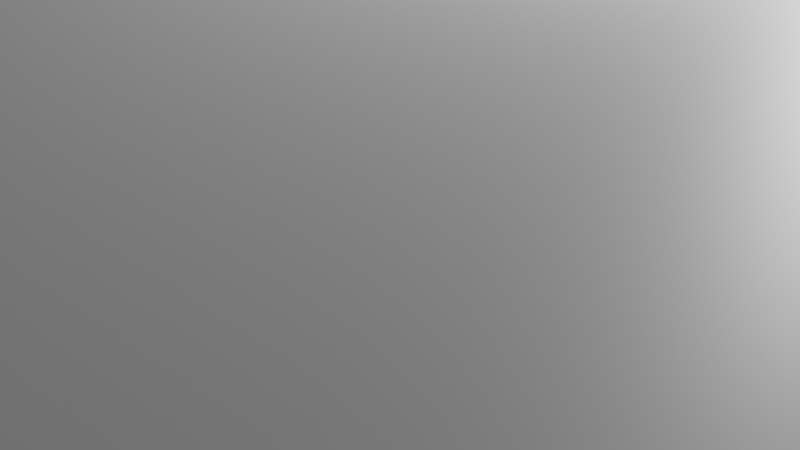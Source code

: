 # Source: usb.blend  (saved by Blender 3.6.11; exported with 4.5.12 LTS)
import bpy
from mathutils import Matrix  # noqa: F401  (used for matrix-valued properties, if any)

bpy.ops.wm.read_factory_settings(use_empty=True)
scene = bpy.context.scene
scene.name = 'Scene'

# ---- collections
col_collection = bpy.data.collections.new('Collection'); scene.collection.children.link(col_collection)

# ---- materials (node trees are filled in below, after node groups)
mat_plug = bpy.data.materials.new('plug')
mat_plug.use_transparent_shadow = False
mat_body = bpy.data.materials.new('body')
mat_body.use_transparent_shadow = False
mat_loop = bpy.data.materials.new('loop')
mat_loop.use_transparent_shadow = False

# ---- material node trees
mat_plug.use_nodes = True; mat_plug.node_tree.nodes.clear()
_N = mat_plug.node_tree.nodes; _L = mat_plug.node_tree.links
n0 = _N.new('ShaderNodeBsdfPrincipled'); n0.name = 'Principled BSDF'; n0.location = (10, 300)
n0.distribution = 'GGX'
n0.subsurface_method = 'RANDOM_WALK_SKIN'
n0.inputs[3].default_value = 1.45
n0.inputs[27].default_value = (0.0, 0.0, 0.0, 1.0)
n0.inputs[28].default_value = 1.0
n1 = _N.new('ShaderNodeOutputMaterial'); n1.name = 'Material Output'; n1.location = (300, 300)
_L.new(n0.outputs[0], n1.inputs[0])
n1.is_active_output = True
mat_body.use_nodes = True; mat_body.node_tree.nodes.clear()
_N = mat_body.node_tree.nodes; _L = mat_body.node_tree.links
n0 = _N.new('ShaderNodeBsdfPrincipled'); n0.name = 'Principled BSDF'; n0.location = (10, 300)
n0.distribution = 'GGX'
n0.subsurface_method = 'RANDOM_WALK_SKIN'
n0.inputs[3].default_value = 1.45
n0.inputs[27].default_value = (0.0, 0.0, 0.0, 1.0)
n0.inputs[28].default_value = 1.0
n1 = _N.new('ShaderNodeOutputMaterial'); n1.name = 'Material Output'; n1.location = (300, 300)
_L.new(n0.outputs[0], n1.inputs[0])
n1.is_active_output = True
mat_loop.use_nodes = True; mat_loop.node_tree.nodes.clear()
_N = mat_loop.node_tree.nodes; _L = mat_loop.node_tree.links
n0 = _N.new('ShaderNodeBsdfPrincipled'); n0.name = 'Principled BSDF'; n0.location = (10, 300)
n0.distribution = 'GGX'
n0.subsurface_method = 'RANDOM_WALK_SKIN'
n0.inputs[3].default_value = 1.45
n0.inputs[27].default_value = (0.0, 0.0, 0.0, 1.0)
n0.inputs[28].default_value = 1.0
n1 = _N.new('ShaderNodeOutputMaterial'); n1.name = 'Material Output'; n1.location = (300, 300)
_L.new(n0.outputs[0], n1.inputs[0])
n1.is_active_output = True

# ---- world
world_world = bpy.data.worlds.new('World'); scene.world = world_world
world_world.use_nodes = True; world_world.node_tree.nodes.clear()
_N = world_world.node_tree.nodes; _L = world_world.node_tree.links
n0 = _N.new('ShaderNodeOutputWorld'); n0.name = 'World Output'; n0.location = (300, 300)
n1 = _N.new('ShaderNodeBackground'); n1.name = 'Background'; n1.location = (10, 300)
n1.inputs[0].default_value = (0.05088, 0.05088, 0.05088, 1.0)
_L.new(n1.outputs[0], n0.inputs[0])
n0.is_active_output = True
world_world.color = (0.05088, 0.05088, 0.05088)
world_world.use_sun_shadow = False
world_world.sun_shadow_jitter_overblur = 0.0

# ---- cameras
cam_camera = bpy.data.cameras.new('Camera')
cam_camera.clip_end = 100.0
cam_camera.ortho_scale = 7.314

# ---- lights
light_light = bpy.data.lights.new('Light', 'POINT')
light_light.transmission_factor = 0.0
light_light.energy = 1000.0
light_light.shadow_soft_size = 0.1
light_light.shadow_maximum_resolution = 0.006
light_light.use_absolute_resolution = True

# ---- meshes
me_cube_001 = bpy.data.meshes.new('Cube.001')
me_cube_001.from_pydata([(-10.35, -19.65, -3.682), (-10.35, -19.65, 3.682), (-10.35, 25.0, -3.682), (-10.35, 25.0, 3.682), (10.35, -19.65, -3.682), (10.35, -19.65, 3.682), (10.35, 25.0, -3.682), (10.35, 25.0, 3.682), (-10.35, 17.29, -3.682), (-10.35, 8.959, -3.682), (-10.35, 0.6261, -3.682), (-10.35, -7.707, -3.682), (-10.35, -10.69, -3.682), (-10.35, -10.69, 3.682), (-10.35, -7.707, 3.682), (-10.35, 0.6261, 3.682), (-10.35, 8.959, 3.682), (-10.35, 17.29, 3.682), (10.35, -10.69, -3.682), (10.35, -7.707, -3.682), (10.35, 0.6261, -3.682), (10.35, 8.959, -3.682), (10.35, 17.29, -3.682), (10.35, 17.29, 3.682), (10.35, 8.959, 3.682), (10.35, 0.6261, 3.682), (10.35, -7.707, 3.682), (10.35, -10.69, 3.682), (-10.35, -15.17, -3.682), (10.35, -15.17, 3.682), (-10.35, -15.17, 3.682), (10.35, -15.17, -3.682), (-6.3, -19.65, -2.241), (-6.3, -19.65, 2.241), (6.3, -19.65, -2.241), (6.3, -19.65, 2.241), (-6.3, -30.08, -2.241), (-6.3, -30.08, 2.241), (6.3, -30.08, -2.241), (6.3, -30.08, 2.241), (-6.3, -30.08, -0.5051), (6.3, -30.08, -0.5051), (-5.247, -18.35, -0.2755), (5.247, -18.35, -0.2755), (-5.247, -18.35, 2.011), (5.247, -18.35, 2.011), (-8.119, 25.0, -2.337), (-8.119, 25.0, 2.337), (8.119, 25.0, -2.337), (8.119, 25.0, 2.337), (-8.119, 28.12, -2.337), (-8.119, 28.12, 2.337), (8.119, 28.12, -2.337), (8.119, 28.12, 2.337), (-8.119, 25.0, 0.0), (0.0, 25.0, -2.337), (0.0, 25.0, 2.337), (8.119, 25.0, 0.0), (-8.119, 28.12, 0.0), (0.0, 28.12, -2.337), (0.0, 28.12, 2.337), (8.119, 28.12, 0.0), (8.119, 26.56, -2.337), (8.119, 26.56, 2.337), (-8.119, 26.56, -2.337), (-8.119, 26.56, 2.337), (-8.119, 26.56, 0.0), (0.0, 28.12, 0.0), (8.119, 26.56, 0.0), (-8.119, 25.0, -1.168), (-4.06, 25.0, -2.337), (4.06, 25.0, 2.337), (8.119, 25.0, -1.168), (-8.119, 28.12, -1.168), (-4.06, 28.12, -2.337), (4.06, 28.12, 2.337), (8.119, 28.12, -1.168), (8.119, 27.34, -2.337), (8.119, 25.78, 2.337), (-8.119, 27.34, -2.337), (-8.119, 25.78, 2.337), (-8.119, 25.0, 1.168), (4.06, 25.0, -2.337), (-4.06, 25.0, 2.337), (8.119, 25.0, 1.168), (-8.119, 28.12, 1.168), (4.06, 28.12, -2.337), (-4.06, 28.12, 2.337), (8.119, 28.12, 1.168), (8.119, 25.78, -2.337), (8.119, 27.34, 2.337), (-8.119, 25.78, -2.337), (-8.119, 27.34, 2.337), (-8.119, 27.34, 0.0), (-8.119, 25.78, 0.0), (-8.119, 26.56, -1.168), (-8.119, 26.56, 1.168), (0.0, 27.34, 2.337), (-4.06, 26.56, 2.337), (4.06, 26.56, 2.337), (0.0, 27.34, -2.337), (4.06, 26.56, -2.337), (-4.06, 26.56, -2.337), (4.06, 28.12, 0.0), (-4.06, 28.12, 0.0), (0.0, 28.12, -1.168), (0.0, 28.12, 1.168), (8.119, 27.34, 0.0), (8.119, 25.78, 0.0), (8.119, 26.56, 1.168), (8.119, 26.56, -1.168), (8.119, 25.78, -1.168), (8.119, 25.78, 1.168), (8.119, 27.34, 1.168), (-4.06, 28.12, 1.168), (-4.06, 28.12, -1.168), (4.06, 28.12, -1.168), (-4.06, 25.78, -2.337), (4.06, 25.78, -2.337), (4.06, 27.34, -2.337), (4.06, 25.78, 2.337), (-4.06, 25.78, 2.337), (-4.06, 27.34, 2.337), (-8.119, 25.78, 1.168), (-8.119, 25.78, -1.168), (-8.119, 27.34, -1.168), (-8.119, 27.34, 1.168), (4.06, 27.34, 2.337), (-4.06, 27.34, -2.337), (4.06, 28.12, 1.168), (8.119, 27.34, -1.168), (-6.089, 25.0, -2.337), (-6.089, 28.12, -2.337), (-6.089, 26.56, 2.337), (-6.089, 25.0, 2.337), (-6.089, 28.12, 2.337), (-6.089, 26.56, -2.337), (-6.089, 28.12, 0.0), (-6.089, 28.12, 1.168), (-6.089, 28.12, -1.168), (-6.089, 25.78, -2.337), (-6.089, 25.78, 2.337), (-6.089, 27.34, 2.337), (-6.089, 27.34, -2.337), (6.062, 25.0, 2.337), (6.062, 28.12, 2.337), (6.062, 26.56, -2.337), (6.062, 28.12, 0.0), (6.062, 25.0, -2.337), (6.062, 28.12, -2.337), (6.062, 26.56, 2.337), (6.062, 28.12, -1.168), (6.062, 25.78, -2.337), (6.062, 27.34, -2.337), (6.062, 25.78, 2.337), (6.062, 27.34, 2.337), (6.062, 28.12, 1.168), (2.03, 25.0, -2.337), (-2.03, 25.0, 2.337), (-2.03, 25.0, -2.337), (2.03, 25.0, 2.337), (0.0, 26.95, 2.337), (0.0, 26.95, -2.337), (-4.06, 26.17, -2.337), (-4.06, 25.39, -2.337), (4.06, 26.17, -2.337), (4.06, 25.39, -2.337), (4.06, 26.95, -2.337), (2.03, 27.34, -2.337), (4.06, 26.17, 2.337), (4.06, 25.39, 2.337), (-4.06, 26.17, 2.337), (-4.06, 25.39, 2.337), (-4.06, 26.95, 2.337), (-2.03, 27.34, 2.337), (4.06, 26.95, 2.337), (2.03, 27.34, 2.337), (-4.06, 26.95, -2.337), (-2.03, 27.34, -2.337), (-2.03, 26.95, -2.337), (2.03, 26.95, 2.337), (-2.03, 26.95, 2.337), (2.03, 26.95, -2.337), (-4.838, -25.41, 2.241), (-4.838, -22.37, 2.241), (1.796, -22.37, 2.241), (-1.796, -25.41, 2.241), (-1.796, -22.37, 2.241), (1.796, -25.41, 2.241), (4.838, -25.41, 2.241), (4.838, -22.37, 2.241), (-4.838, -25.41, 2.15), (-4.838, -22.37, 2.09), (-1.796, -22.37, 2.09), (-1.796, -25.41, 2.15), (1.796, -22.37, 2.09), (1.796, -25.41, 2.15), (4.838, -25.41, 2.15), (4.838, -22.37, 2.09)], [], [(8, 17, 3, 2), (47, 3, 7, 49, 144, 71, 160, 56, 158, 83, 134), (31, 29, 5, 4), (5, 1, 33, 35), (28, 31, 4, 0), (29, 30, 1, 5), (7, 3, 17, 23), (23, 17, 16, 24), (24, 16, 15, 25), (25, 15, 14, 26), (26, 14, 13, 27), (2, 6, 22, 8), (8, 22, 21, 9), (9, 21, 20, 10), (10, 20, 19, 11), (11, 19, 18, 12), (6, 7, 23, 22), (22, 23, 24, 21), (21, 24, 25, 20), (20, 25, 26, 19), (19, 26, 27, 18), (28, 30, 13, 12), (12, 13, 14, 11), (11, 14, 15, 10), (10, 15, 16, 9), (9, 16, 17, 8), (0, 1, 30, 28), (27, 13, 30, 29), (12, 18, 31, 28), (18, 27, 29, 31), (32, 34, 38, 36), (4, 5, 35, 34), (1, 0, 32, 33), (0, 4, 34, 32), (38, 41, 40, 36), (33, 32, 36, 37), (184, 33, 37, 39, 35, 190, 189, 188, 185, 187, 186, 183), (190, 35, 33, 184, 187, 185), (34, 35, 39, 38), (37, 40, 42, 44), (42, 43, 45, 44), (40, 41, 43, 42), (41, 39, 45, 43), (191, 37, 44, 192), (45, 39, 197, 198), (44, 45, 198, 195, 196, 197, 39, 37, 191, 194, 193, 192), (130, 77, 52, 76), (46, 2, 3, 47, 81, 54, 69), (49, 7, 6, 48, 72, 57, 84), (48, 6, 2, 46, 131, 70, 159, 55, 157, 82, 148), (156, 145, 53, 88), (143, 79, 50, 132), (155, 90, 53, 145), (126, 92, 51, 85), (125, 93, 58, 73), (124, 94, 66, 95), (123, 80, 65, 96), (174, 97, 60, 87, 122), (154, 78, 63, 150), (168, 100, 59, 86, 119), (140, 91, 64, 136), (151, 147, 61, 76), (115, 104, 67, 105), (114, 87, 60, 106), (113, 107, 61, 88), (112, 108, 68, 109), (111, 89, 62, 110), (108, 111, 110, 68), (57, 72, 111, 108), (72, 48, 89, 111), (78, 112, 109, 63), (49, 84, 112, 78), (84, 57, 108, 112), (90, 113, 88, 53), (63, 109, 113, 90), (109, 68, 107, 113), (104, 114, 106, 67), (137, 138, 114, 104), (138, 135, 87, 114), (74, 115, 105, 59), (132, 139, 115, 74), (139, 137, 104, 115), (149, 151, 76, 52), (59, 105, 116, 86), (105, 67, 103, 116), (131, 46, 91, 140), (165, 101, 146, 152, 118), (166, 118, 152, 148, 82), (153, 119, 86, 149), (167, 119, 153, 146, 101), (182, 162, 100, 168), (144, 49, 78, 154), (171, 98, 133, 141, 121), (172, 121, 141, 134, 83), (142, 122, 87, 135), (173, 122, 142, 133, 98), (181, 161, 97, 174), (94, 123, 96, 66), (54, 81, 123, 94), (81, 47, 80, 123), (91, 124, 95, 64), (46, 69, 124, 91), (69, 54, 94, 124), (79, 125, 73, 50), (64, 95, 125, 79), (95, 66, 93, 125), (93, 126, 85, 58), (66, 96, 126, 93), (96, 65, 92, 126), (176, 127, 75, 60, 97), (180, 175, 127, 176), (150, 63, 90, 155), (178, 128, 74, 59, 100), (179, 177, 128, 178), (136, 64, 79, 143), (147, 156, 88, 61), (67, 106, 129, 103), (106, 60, 75, 129), (107, 130, 76, 61), (68, 110, 130, 107), (110, 62, 77, 130), (177, 102, 136, 143, 128), (65, 133, 142, 92), (92, 142, 135, 51), (47, 134, 141, 80), (80, 141, 133, 65), (164, 70, 131, 140, 117), (73, 58, 137, 139), (50, 73, 139, 132), (85, 51, 135, 138), (58, 85, 138, 137), (163, 117, 140, 136, 102), (128, 143, 132, 74), (103, 129, 156, 147), (175, 99, 150, 155, 127), (170, 71, 144, 154, 120), (62, 146, 153, 77), (77, 153, 149, 52), (48, 148, 152, 89), (89, 152, 146, 62), (86, 116, 151, 149), (116, 103, 147, 151), (169, 120, 154, 150, 99), (127, 155, 145, 75), (129, 75, 145, 156), (162, 179, 178, 100), (161, 180, 176, 97), (173, 181, 174, 122), (167, 182, 168, 119), (134, 83, 158, 56, 160, 71, 144, 49, 84, 57, 72, 48, 148, 82, 157, 55, 159, 70, 131, 46, 69, 54, 81, 47), (182, 167, 175, 180, 161, 181, 173, 177, 179, 162), (101, 165, 118, 166, 82, 71, 170, 120, 169, 99, 175, 167), (102, 177, 173, 98, 171, 121, 172, 83, 70, 164, 117, 163), (195, 185, 188, 196), (198, 190, 185, 195), (189, 190, 198, 197), (188, 189, 197, 196), (186, 187, 193, 194), (193, 187, 184, 192), (192, 184, 183, 191), (183, 186, 194, 191)])
me_cube_001.polygons.foreach_set('material_index', [1, 0, 1, 0, 1, 1, 1, 1, 1, 1, 1, 1, 1, 1, 1, 1, 1, 1, 1, 1, 1, 1, 1, 1, 1, 1, 1, 1, 1, 1, 0, 0, 0, 0, 0, 0, 0, 0, 0, 0, 0, 0, 0, 0, 0, 0, 2, 0, 0, 0, 2, 2, 2, 2, 2, 2, 2, 2, 2, 2, 2, 2, 2, 2, 2, 2, 2, 2, 2, 2, 2, 2, 2, 2, 2, 2, 2, 2, 2, 2, 2, 2, 2, 2, 2, 2, 2, 2, 2, 2, 2, 2, 2, 2, 2, 2, 2, 2, 2, 2, 2, 2, 2, 2, 2, 2, 2, 2, 2, 2, 2, 2, 2, 2, 2, 2, 2, 2, 2, 2, 2, 2, 2, 2, 2, 2, 2, 2, 2, 2, 2, 2, 2, 2, 2, 2, 2, 2, 2, 2, 2, 2, 2, 2, 2, 2, 2, 2, 2, 2, 2, 2, 2, 0, 0, 0, 0, 0, 0, 0, 0])
_uv = me_cube_001.uv_layers.new(name='UVMap')
_uv.uv.foreach_set('vector', [0.375, 0.2115, 0.625, 0.2115, 0.625, 0.25, 0.375, 0.25, 0.875, 0.5, 0.875, 0.5, 0.625, 0.5, 0.625, 0.5, 0.6567, 0.5, 0.6875, 0.5, 0.7188, 0.5, 0.75, 0.5, 0.7812, 0.5, 0.8125, 0.5, 0.8438, 0.5, 0.375, 0.7276, 0.625, 0.7276, 0.625, 0.75, 0.375, 0.75, 0.625, 0.75, 0.875, 0.75, 0.875, 0.75, 0.625, 0.75, 0.125, 0.7276, 0.375, 0.7276, 0.375, 0.75, 0.125, 0.75, 0.625, 0.7276, 0.875, 0.7276, 0.875, 0.75, 0.625, 0.75, 0.625, 0.5, 0.875, 0.5, 0.875, 0.5385, 0.625, 0.5385, 0.625, 0.5385, 0.875, 0.5385, 0.875, 0.5802, 0.625, 0.5802, 0.625, 0.5802, 0.875, 0.5802, 0.875, 0.6219, 0.625, 0.6219, 0.625, 0.6219, 0.875, 0.6219, 0.875, 0.6635, 0.625, 0.6635, 0.625, 0.6635, 0.875, 0.6635, 0.875, 0.7052, 0.625, 0.7052, 0.125, 0.5, 0.375, 0.5, 0.375, 0.5385, 0.125, 0.5385, 0.125, 0.5385, 0.375, 0.5385, 0.375, 0.5802, 0.125, 0.5802, 0.125, 0.5802, 0.375, 0.5802, 0.375, 0.6219, 0.125, 0.6219, 0.125, 0.6219, 0.375, 0.6219, 0.375, 0.6635, 0.125, 0.6635, 0.125, 0.6635, 0.375, 0.6635, 0.375, 0.7052, 0.125, 0.7052, 0.375, 0.5, 0.625, 0.5, 0.625, 0.5385, 0.375, 0.5385, 0.375, 0.5385, 0.625, 0.5385, 0.625, 0.5802, 0.375, 0.5802, 0.375, 0.5802, 0.625, 0.5802, 0.625, 0.6219, 0.375, 0.6219, 0.375, 0.6219, 0.625, 0.6219, 0.625, 0.6635, 0.375, 0.6635, 0.375, 0.6635, 0.625, 0.6635, 0.625, 0.7052, 0.375, 0.7052, 0.375, 0.0224, 0.625, 0.0224, 0.625, 0.0448, 0.375, 0.0448, 0.375, 0.0448, 0.625, 0.0448, 0.625, 0.08646, 0.375, 0.08646, 0.375, 0.08646, 0.625, 0.08646, 0.625, 0.1281, 0.375, 0.1281, 0.375, 0.1281, 0.625, 0.1281, 0.625, 0.1698, 0.375, 0.1698, 0.375, 0.1698, 0.625, 0.1698, 0.625, 0.2115, 0.375, 0.2115, 0.375, 0.0, 0.625, 0.0, 0.625, 0.0224, 0.375, 0.0224, 0.625, 0.7052, 0.875, 0.7052, 0.875, 0.7276, 0.625, 0.7276, 0.125, 0.7052, 0.375, 0.7052, 0.375, 0.7276, 0.125, 0.7276, 0.375, 0.7052, 0.625, 0.7052, 0.625, 0.7276, 0.375, 0.7276, 0.125, 0.75, 0.375, 0.75, 0.375, 0.75, 0.125, 0.75, 0.375, 0.75, 0.625, 0.75, 0.625, 0.75, 0.375, 0.75, 0.625, 0.0, 0.375, 0.0, 0.375, 0.0, 0.625, 0.0, 0.125, 0.75, 0.375, 0.75, 0.375, 0.75, 0.125, 0.75, 0.375, 0.75, 0.5017, 0.75, 0.5017, 1.0, 0.375, 1.0, 0.625, 0.0, 0.375, 0.0, 0.375, 0.0, 0.625, 0.0, 0.846, 0.75, 0.875, 0.75, 0.875, 0.75, 0.625, 0.75, 0.625, 0.75, 0.654, 0.75, 0.654, 0.75, 0.7144, 0.75, 0.7144, 0.75, 0.7856, 0.75, 0.7856, 0.75, 0.846, 0.75, 0.654, 0.75, 0.625, 0.75, 0.875, 0.75, 0.846, 0.75, 0.7856, 0.75, 0.7144, 0.75, 0.375, 0.75, 0.625, 0.75, 0.625, 0.75, 0.375, 0.75, 0.0, 0.0, 0.0, 0.0, 0.0, 0.0, 0.0, 0.0, 0.5017, 1.0, 0.5017, 0.75, 0.0, 0.0, 0.0, 0.0, 0.5017, 1.0, 0.5017, 0.75, 0.5017, 0.75, 0.5017, 1.0, 0.0, 0.0, 0.0, 0.0, 0.0, 0.0, 0.0, 0.0, 0.0, 0.0, 0.0, 0.0, 0.0, 0.0, 0.0, 0.0, 0.0, 0.0, 0.0, 0.0, 0.0, 0.0, 0.0, 0.0, 0.0, 0.0, 0.0, 0.0, 0.0, 0.0, 0.0, 0.0, 0.0, 0.0, 0.0, 0.0, 0.0, 0.0, 0.0, 0.0, 0.0, 0.0, 0.0, 0.0, 0.0, 0.0, 0.0, 0.0, 0.4375, 0.5, 0.375, 0.5, 0.375, 0.5, 0.4375, 0.5, 0.375, 0.25, 0.375, 0.25, 0.625, 0.25, 0.625, 0.25, 0.5625, 0.25, 0.5, 0.25, 0.4375, 0.25, 0.625, 0.5, 0.625, 0.5, 0.375, 0.5, 0.375, 0.5, 0.4375, 0.5, 0.5, 0.5, 0.5625, 0.5, 0.375, 0.5, 0.375, 0.5, 0.125, 0.5, 0.125, 0.5, 0.1562, 0.5, 0.1875, 0.5, 0.2188, 0.5, 0.25, 0.5, 0.2812, 0.5, 0.3125, 0.5, 0.3433, 0.5, 0.5625, 0.4683, 0.625, 0.4683, 0.625, 0.5, 0.5625, 0.5, 0.1562, 0.5, 0.125, 0.5, 0.125, 0.5, 0.1562, 0.5, 0.6567, 0.5, 0.625, 0.5, 0.625, 0.5, 0.6567, 0.5, 0.5625, 0.25, 0.625, 0.25, 0.625, 0.25, 0.5625, 0.25, 0.4375, 0.25, 0.5, 0.25, 0.5, 0.25, 0.4375, 0.25, 0.4375, 0.25, 0.5, 0.25, 0.5, 0.25, 0.4375, 0.25, 0.5625, 0.25, 0.625, 0.25, 0.625, 0.25, 0.5625, 0.25, 0.7812, 0.5, 0.75, 0.5, 0.75, 0.5, 0.8125, 0.5, 0.8125, 0.5, 0.6567, 0.5, 0.625, 0.5, 0.625, 0.5, 0.6567, 0.5, 0.2812, 0.5, 0.25, 0.5, 0.25, 0.5, 0.3125, 0.5, 0.3125, 0.5, 0.1562, 0.5, 0.125, 0.5, 0.125, 0.5, 0.1562, 0.5, 0.4375, 0.4683, 0.5, 0.4683, 0.5, 0.5, 0.4375, 0.5, 0.4375, 0.3125, 0.5, 0.3125, 0.5, 0.375, 0.4375, 0.375, 0.5625, 0.3125, 0.625, 0.3125, 0.625, 0.375, 0.5625, 0.375, 0.5625, 0.5, 0.5, 0.5, 0.5, 0.5, 0.5625, 0.5, 0.5625, 0.5, 0.5, 0.5, 0.5, 0.5, 0.5625, 0.5, 0.4375, 0.5, 0.375, 0.5, 0.375, 0.5, 0.4375, 0.5, 0.5, 0.5, 0.4375, 0.5, 0.4375, 0.5, 0.5, 0.5, 0.5, 0.5, 0.4375, 0.5, 0.4375, 0.5, 0.5, 0.5, 0.4375, 0.5, 0.375, 0.5, 0.375, 0.5, 0.4375, 0.5, 0.625, 0.5, 0.5625, 0.5, 0.5625, 0.5, 0.625, 0.5, 0.625, 0.5, 0.5625, 0.5, 0.5625, 0.5, 0.625, 0.5, 0.5625, 0.5, 0.5, 0.5, 0.5, 0.5, 0.5625, 0.5, 0.625, 0.5, 0.5625, 0.5, 0.5625, 0.5, 0.625, 0.5, 0.625, 0.5, 0.5625, 0.5, 0.5625, 0.5, 0.625, 0.5, 0.5625, 0.5, 0.5, 0.5, 0.5, 0.5, 0.5625, 0.5, 0.5, 0.3125, 0.5625, 0.3125, 0.5625, 0.375, 0.5, 0.375, 0.5, 0.2812, 0.5625, 0.2812, 0.5625, 0.3125, 0.5, 0.3125, 0.5625, 0.2812, 0.625, 0.2812, 0.625, 0.3125, 0.5625, 0.3125, 0.375, 0.3125, 0.4375, 0.3125, 0.4375, 0.375, 0.375, 0.375, 0.375, 0.2812, 0.4375, 0.2812, 0.4375, 0.3125, 0.375, 0.3125, 0.4375, 0.2812, 0.5, 0.2812, 0.5, 0.3125, 0.4375, 0.3125, 0.375, 0.4683, 0.4375, 0.4683, 0.4375, 0.5, 0.375, 0.5, 0.375, 0.375, 0.4375, 0.375, 0.4375, 0.4375, 0.375, 0.4375, 0.4375, 0.375, 0.5, 0.375, 0.5, 0.4375, 0.4375, 0.4375, 0.1562, 0.5, 0.125, 0.5, 0.125, 0.5, 0.1562, 0.5, 0.3125, 0.5, 0.3125, 0.5, 0.3433, 0.5, 0.3433, 0.5, 0.3125, 0.5, 0.3125, 0.5, 0.3125, 0.5, 0.3433, 0.5, 0.3433, 0.5, 0.3125, 0.5, 0.3433, 0.5, 0.3125, 0.5, 0.3125, 0.5, 0.3433, 0.5, 0.3125, 0.5, 0.3125, 0.5, 0.3433, 0.5, 0.3433, 0.5, 0.3125, 0.5, 0.2812, 0.5, 0.25, 0.5, 0.25, 0.5, 0.2812, 0.5, 0.6567, 0.5, 0.625, 0.5, 0.625, 0.5, 0.6567, 0.5, 0.8125, 0.5, 0.8125, 0.5, 0.8438, 0.5, 0.8438, 0.5, 0.8125, 0.5, 0.8125, 0.5, 0.8125, 0.5, 0.8438, 0.5, 0.8438, 0.5, 0.8125, 0.5, 0.8438, 0.5, 0.8125, 0.5, 0.8125, 0.5, 0.8438, 0.5, 0.8125, 0.5, 0.8125, 0.5, 0.8438, 0.5, 0.8438, 0.5, 0.8125, 0.5, 0.7812, 0.5, 0.75, 0.5, 0.75, 0.5, 0.7812, 0.5, 0.5, 0.25, 0.5625, 0.25, 0.5625, 0.25, 0.5, 0.25, 0.5, 0.25, 0.5625, 0.25, 0.5625, 0.25, 0.5, 0.25, 0.5625, 0.25, 0.625, 0.25, 0.625, 0.25, 0.5625, 0.25, 0.375, 0.25, 0.4375, 0.25, 0.4375, 0.25, 0.375, 0.25, 0.375, 0.25, 0.4375, 0.25, 0.4375, 0.25, 0.375, 0.25, 0.4375, 0.25, 0.5, 0.25, 0.5, 0.25, 0.4375, 0.25, 0.375, 0.25, 0.4375, 0.25, 0.4375, 0.25, 0.375, 0.25, 0.375, 0.25, 0.4375, 0.25, 0.4375, 0.25, 0.375, 0.25, 0.4375, 0.25, 0.5, 0.25, 0.5, 0.25, 0.4375, 0.25, 0.5, 0.25, 0.5625, 0.25, 0.5625, 0.25, 0.5, 0.25, 0.5, 0.25, 0.5625, 0.25, 0.5625, 0.25, 0.5, 0.25, 0.5625, 0.25, 0.625, 0.25, 0.625, 0.25, 0.5625, 0.25, 0.7188, 0.5, 0.6875, 0.5, 0.6875, 0.5, 0.75, 0.5, 0.75, 0.5, 0.7188, 0.5, 0.6875, 0.5, 0.6875, 0.5, 0.7188, 0.5, 0.6567, 0.5, 0.625, 0.5, 0.625, 0.5, 0.6567, 0.5, 0.2188, 0.5, 0.1875, 0.5, 0.1875, 0.5, 0.25, 0.5, 0.25, 0.5, 0.2188, 0.5, 0.1875, 0.5, 0.1875, 0.5, 0.2188, 0.5, 0.1562, 0.5, 0.125, 0.5, 0.125, 0.5, 0.1562, 0.5, 0.5, 0.4683, 0.5625, 0.4683, 0.5625, 0.5, 0.5, 0.5, 0.5, 0.375, 0.5625, 0.375, 0.5625, 0.4375, 0.5, 0.4375, 0.5625, 0.375, 0.625, 0.375, 0.625, 0.4375, 0.5625, 0.4375, 0.5, 0.5, 0.4375, 0.5, 0.4375, 0.5, 0.5, 0.5, 0.5, 0.5, 0.4375, 0.5, 0.4375, 0.5, 0.5, 0.5, 0.4375, 0.5, 0.375, 0.5, 0.375, 0.5, 0.4375, 0.5, 0.1875, 0.5, 0.1875, 0.5, 0.1562, 0.5, 0.1562, 0.5, 0.1875, 0.5, 0.875, 0.5, 0.8438, 0.5, 0.8438, 0.5, 0.875, 0.5, 0.875, 0.5, 0.8438, 0.5, 0.8438, 0.5, 0.875, 0.5, 0.875, 0.5, 0.8438, 0.5, 0.8438, 0.5, 0.875, 0.5, 0.875, 0.5, 0.8438, 0.5, 0.8438, 0.5, 0.875, 0.5, 0.1875, 0.5, 0.1875, 0.5, 0.1562, 0.5, 0.1562, 0.5, 0.1875, 0.5, 0.4375, 0.25, 0.5, 0.25, 0.5, 0.2812, 0.4375, 0.2812, 0.375, 0.25, 0.4375, 0.25, 0.4375, 0.2812, 0.375, 0.2812, 0.5625, 0.25, 0.625, 0.25, 0.625, 0.2812, 0.5625, 0.2812, 0.5, 0.25, 0.5625, 0.25, 0.5625, 0.2812, 0.5, 0.2812, 0.1875, 0.5, 0.1875, 0.5, 0.1562, 0.5, 0.1562, 0.5, 0.1875, 0.5, 0.1875, 0.5, 0.1562, 0.5, 0.1562, 0.5, 0.1875, 0.5, 0.5, 0.4375, 0.5625, 0.4375, 0.5625, 0.4683, 0.5, 0.4683, 0.6875, 0.5, 0.6875, 0.5, 0.6567, 0.5, 0.6567, 0.5, 0.6875, 0.5, 0.6875, 0.5, 0.6875, 0.5, 0.6567, 0.5, 0.6567, 0.5, 0.6875, 0.5, 0.375, 0.5, 0.3433, 0.5, 0.3433, 0.5, 0.375, 0.5, 0.375, 0.5, 0.3433, 0.5, 0.3433, 0.5, 0.375, 0.5, 0.375, 0.5, 0.3433, 0.5, 0.3433, 0.5, 0.375, 0.5, 0.375, 0.5, 0.3433, 0.5, 0.3433, 0.5, 0.375, 0.5, 0.375, 0.4375, 0.4375, 0.4375, 0.4375, 0.4683, 0.375, 0.4683, 0.4375, 0.4375, 0.5, 0.4375, 0.5, 0.4683, 0.4375, 0.4683, 0.6875, 0.5, 0.6875, 0.5, 0.6567, 0.5, 0.6567, 0.5, 0.6875, 0.5, 0.6875, 0.5, 0.6567, 0.5, 0.6567, 0.5, 0.6875, 0.5, 0.5625, 0.4375, 0.625, 0.4375, 0.625, 0.4683, 0.5625, 0.4683, 0.25, 0.5, 0.2188, 0.5, 0.2188, 0.5, 0.25, 0.5, 0.75, 0.5, 0.7188, 0.5, 0.7188, 0.5, 0.75, 0.5, 0.8125, 0.5, 0.7812, 0.5, 0.7812, 0.5, 0.8125, 0.5, 0.3125, 0.5, 0.2812, 0.5, 0.2812, 0.5, 0.3125, 0.5, 0.0, 0.0, 0.0, 0.0, 0.0, 0.0, 0.0, 0.0, 0.0, 0.0, 0.0, 0.0, 0.0, 0.0, 0.0, 0.0, 0.0, 0.0, 0.0, 0.0, 0.0, 0.0, 0.0, 0.0, 0.0, 0.0, 0.0, 0.0, 0.0, 0.0, 0.0, 0.0, 0.0, 0.0, 0.0, 0.0, 0.0, 0.0, 0.0, 0.0, 0.0, 0.0, 0.0, 0.0, 0.0, 0.0, 0.0, 0.0, 0.2812, 0.5, 0.3125, 0.5, 0.6875, 0.5, 0.7188, 0.5, 0.75, 0.5, 0.7812, 0.5, 0.8125, 0.5, 0.1875, 0.5, 0.2188, 0.5, 0.25, 0.5, 0.3125, 0.5, 0.3125, 0.5, 0.3125, 0.5, 0.3125, 0.5, 0.3125, 0.5, 0.6875, 0.5, 0.6875, 0.5, 0.6875, 0.5, 0.6875, 0.5, 0.6875, 0.5, 0.6875, 0.5, 0.3125, 0.5, 0.1875, 0.5, 0.1875, 0.5, 0.8125, 0.5, 0.8125, 0.5, 0.8125, 0.5, 0.8125, 0.5, 0.8125, 0.5, 0.8125, 0.5, 0.1875, 0.5, 0.1875, 0.5, 0.1875, 0.5, 0.1875, 0.5, 0.4846, 0.25, 0.497, 0.25, 0.497, 0.0, 0.4895, 0.0, 0.4846, 0.5, 0.497, 0.5, 0.497, 0.25, 0.4846, 0.25, 0.497, 0.75, 0.497, 0.5, 0.4846, 0.5, 0.4895, 0.75, 0.497, 1.0, 0.497, 0.75, 0.4895, 0.75, 0.4895, 1.0, 0.497, 0.0, 0.497, 0.25, 0.4846, 0.25, 0.4895, 0.0, 0.4846, 0.25, 0.497, 0.25, 0.497, 0.5, 0.4846, 0.5, 0.4846, 0.5, 0.497, 0.5, 0.497, 0.75, 0.4895, 0.75, 0.497, 0.75, 0.497, 1.0, 0.4895, 1.0, 0.4895, 0.75])
me_cube_001.materials.append(mat_plug)
me_cube_001.materials.append(mat_body)
me_cube_001.materials.append(mat_loop)
me_cube_001.update()
me_cube_002 = bpy.data.meshes.new('Cube.002')
me_cube_002.from_pydata([(19.97, -16.91, -16.91), (19.97, -16.91, 16.91), (19.97, 16.91, -16.91), (19.97, 16.91, 16.91), (53.78, -16.91, -16.91), (53.78, -16.91, 16.91), (53.78, 16.91, -16.91), (53.78, 16.91, 16.91), (-19.97, -16.91, -16.91), (-19.97, -16.91, 16.91), (-19.97, 16.91, -16.91), (-19.97, 16.91, 16.91), (-53.78, -16.91, -16.91), (-53.78, -16.91, 16.91), (-53.78, 16.91, -16.91), (-53.78, 16.91, 16.91)], [], [(0, 1, 3, 2), (2, 3, 7, 6), (6, 7, 5, 4), (4, 5, 1, 0), (2, 6, 4, 0), (7, 3, 1, 5), (8, 10, 11, 9), (10, 14, 15, 11), (14, 12, 13, 15), (12, 8, 9, 13), (10, 8, 12, 14), (15, 13, 9, 11)])
_uv = me_cube_002.uv_layers.new(name='UVMap')
_uv.uv.foreach_set('vector', [0.375, 0.0, 0.625, 0.0, 0.625, 0.25, 0.375, 0.25, 0.375, 0.25, 0.625, 0.25, 0.625, 0.5, 0.375, 0.5, 0.375, 0.5, 0.625, 0.5, 0.625, 0.75, 0.375, 0.75, 0.375, 0.75, 0.625, 0.75, 0.625, 1.0, 0.375, 1.0, 0.125, 0.5, 0.375, 0.5, 0.375, 0.75, 0.125, 0.75, 0.625, 0.5, 0.875, 0.5, 0.875, 0.75, 0.625, 0.75, 0.375, 0.0, 0.375, 0.25, 0.625, 0.25, 0.625, 0.0, 0.375, 0.25, 0.375, 0.5, 0.625, 0.5, 0.625, 0.25, 0.375, 0.5, 0.375, 0.75, 0.625, 0.75, 0.625, 0.5, 0.375, 0.75, 0.375, 1.0, 0.625, 1.0, 0.625, 0.75, 0.125, 0.5, 0.125, 0.75, 0.375, 0.75, 0.375, 0.5, 0.625, 0.5, 0.625, 0.75, 0.875, 0.75, 0.875, 0.5])
me_cube_002.update()

# ---- objects
ob_light = bpy.data.objects.new('Light', light_light)
ob_camera = bpy.data.objects.new('Camera', cam_camera)
ob_universal_serial_bus_type_a_version_2_0_480_mbps_with_a_loop = bpy.data.objects.new('Universal Serial BUs Type A Version 2.0 480 Mbps WITH A LOOP', me_cube_001)
ob_cube_001 = bpy.data.objects.new('Cube.001', me_cube_002)

# ---- transforms, parenting, visibility, modifiers, constraints
ob_light.location = (4.076, 1.005, 5.904)
ob_light.rotation_euler = (0.6503, 0.05522, 1.866)
ob_light.lock_rotations_4d = False
ob_light.empty_display_type = 'ARROWS'
ob_light.color = (0.0, 0.0, 0.0, 0.0)
ob_light.lineart.crease_threshold = 0.0
ob_camera.location = (7.359, -6.926, 4.958)
ob_camera.rotation_euler = (1.109, 0.0, 0.8149)
ob_camera.lock_rotations_4d = False
ob_camera.empty_display_type = 'ARROWS'
ob_camera.color = (0.0, 0.0, 0.0, 0.0)
ob_camera.display_type = 'WIRE'
ob_camera.lineart.crease_threshold = 0.0
ob_universal_serial_bus_type_a_version_2_0_480_mbps_with_a_loop.location = (0.0, 0.0, 0.0)
_vg = ob_universal_serial_bus_type_a_version_2_0_480_mbps_with_a_loop.vertex_groups.new(name='Plug')
ob_cube_001.location = (0.0, -23.89, 2.278)
ob_cube_001.scale = (0.08996, 0.08996, 0.08996)

# ---- collection membership
col_collection.objects.link(ob_light)
col_collection.objects.link(ob_camera)
col_collection.objects.link(ob_universal_serial_bus_type_a_version_2_0_480_mbps_with_a_loop)
col_collection.objects.link(ob_cube_001)

# ---- scene / render settings (as saved in the file)
scene.camera = ob_camera
scene.frame_start = 1; scene.frame_end = 250; scene.frame_set(1)
scene.render.engine = 'BLENDER_EEVEE_NEXT'
scene.cycles.sampling_pattern = 'TABULATED_SOBOL'
scene.view_settings.view_transform = 'Filmic'
bpy.context.view_layer.update()
